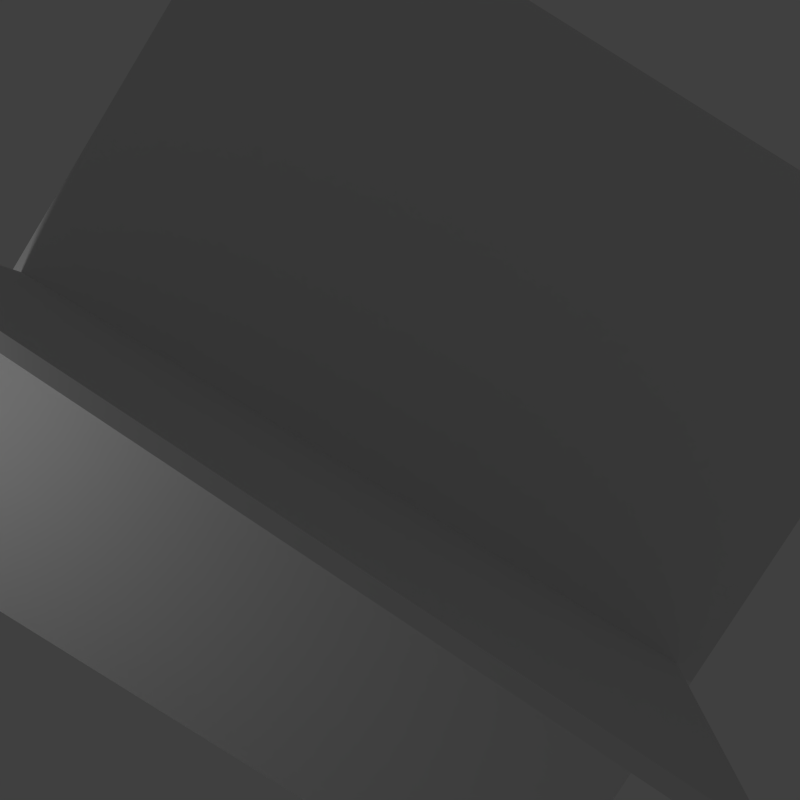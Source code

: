 # Source: Table.blend  (saved by Blender 2.71.0; exported with 4.5.12 LTS)
import bpy
from mathutils import Matrix  # noqa: F401  (used for matrix-valued properties, if any)

bpy.ops.wm.read_factory_settings(use_empty=True)
scene = bpy.context.scene
scene.name = 'Scene'

# ---- collections
col_collection_1 = bpy.data.collections.new('Collection 1'); scene.collection.children.link(col_collection_1)

# ---- materials (node trees are filled in below, after node groups)
mat_material_002 = bpy.data.materials.new('Material.002')
mat_material_002.alpha_threshold = 0.0
mat_material_002.use_transparent_shadow = False
mat_material_002.roughness = 0.5
mat_material_002.line_color = (0.0, 0.0, 0.0, 1.0)
mat_material_001 = bpy.data.materials.new('Material.001')
mat_material_001.alpha_threshold = 0.0
mat_material_001.use_transparent_shadow = False
mat_material_001.roughness = 0.5
mat_material_001.line_color = (0.0, 0.0, 0.0, 1.0)
mat_material = bpy.data.materials.new('Material')
mat_material.alpha_threshold = 0.0
mat_material.use_transparent_shadow = False
mat_material.diffuse_color = (0.1025, 0.04305, 0.02572, 1.0)
mat_material.roughness = 0.5
mat_material.line_color = (0.0, 0.0, 0.0, 1.0)

# ---- material node trees

# ---- world
world_world = bpy.data.worlds.new('World'); scene.world = world_world
world_world.color = (0.05088, 0.05088, 0.05088)
world_world.use_sun_shadow = False
world_world.sun_shadow_jitter_overblur = 0.0
world_world.cycles.sampling_method = 'MANUAL'
world_world.cycles.sample_map_resolution = 256

# ---- cameras
cam_camera = bpy.data.cameras.new('Camera')
cam_camera.clip_end = 100.0
cam_camera.lens = 35.0
cam_camera.sensor_width = 32.0
cam_camera.sensor_height = 18.0
cam_camera.ortho_scale = 7.314
cam_camera.dof.focus_distance = 0.0
cam_camera.dof.aperture_fstop = 128.0

# ---- lights
light_lamp = bpy.data.lights.new('Lamp', 'POINT')
light_lamp.transmission_factor = 0.0
light_lamp.cutoff_distance = 30.0
light_lamp.energy = 100.0
light_lamp.shadow_buffer_clip_start = 1.001
light_lamp.shadow_soft_size = 0.1
light_lamp.shadow_maximum_resolution = 0.006
light_lamp.use_absolute_resolution = True
light_lamp.cycles.use_multiple_importance_sampling = False

# ---- meshes
me_plane = bpy.data.meshes.new('Plane')
me_plane.from_pydata([(-1.0, -1.0, 0.0), (1.0, -1.0, 0.0), (-1.0, 1.0, 0.0), (1.0, 1.0, 0.0), (-1.0, -1.0, -0.0335), (1.0, -1.0, -0.0335), (-1.0, 1.0, -0.0335), (1.0, 1.0, -0.0335)], [], [(0, 2, 3, 1), (4, 5, 7, 6), (3, 2, 6, 7), (1, 3, 7, 5), (0, 1, 5, 4), (2, 0, 4, 6)])
me_plane.use_remesh_preserve_volume = False
me_plane.use_remesh_preserve_attributes = False
me_plane.use_mirror_vertex_groups = False
me_plane.update()
me_plane_003 = bpy.data.meshes.new('Plane.003')
me_plane_003.from_pydata([(-1.0, -1.0, 0.0), (1.0, -1.0, 0.0), (-1.0, 1.0, 0.0), (1.0, 1.0, 0.0), (-1.0, -1.0, -0.0335), (1.0, -1.0, -0.0335), (-1.0, 1.0, -0.0335), (1.0, 1.0, -0.0335)], [], [(0, 2, 3, 1), (4, 5, 7, 6), (3, 2, 6, 7), (1, 3, 7, 5), (0, 1, 5, 4), (2, 0, 4, 6)])
me_plane_003.materials.append(mat_material_002)
me_plane_003.use_remesh_preserve_volume = False
me_plane_003.use_remesh_preserve_attributes = False
me_plane_003.use_mirror_vertex_groups = False
me_plane_003.update()
me_plane_001 = bpy.data.meshes.new('Plane.001')
me_plane_001.from_pydata([(-1.0, -1.0, 0.0), (1.0, -1.0, 0.0), (-1.0, 1.0, 0.0), (1.0, 1.0, 0.0), (-1.0, -1.0, -0.0335), (1.0, -1.0, -0.0335), (-1.0, 1.0, -0.0335), (1.0, 1.0, -0.0335)], [], [(0, 2, 3, 1), (4, 5, 7, 6), (3, 2, 6, 7), (1, 3, 7, 5), (0, 1, 5, 4), (2, 0, 4, 6)])
me_plane_001.materials.append(mat_material_001)
me_plane_001.use_remesh_preserve_volume = False
me_plane_001.use_remesh_preserve_attributes = False
me_plane_001.use_mirror_vertex_groups = False
me_plane_001.update()
me_cube = bpy.data.meshes.new('Cube')
me_cube.from_pydata([(1.0, 2.28, 0.099), (1.0, -2.28, 0.099), (-1.0, -2.28, 0.099), (-1.0, 2.28, 0.099), (1.0, 2.28, 0.664), (1.0, -2.28, 0.664), (-1.0, -2.28, 0.664), (-1.0, 2.28, 0.664), (1.0, 2.78, 0.099), (-1.0, 2.78, 0.099), (1.0, 2.78, 0.664), (-1.0, 2.78, 0.664), (1.0, -2.78, 0.099), (-1.0, -2.78, 0.099), (1.0, -2.78, 0.664), (-1.0, -2.78, 0.664), (1.5, 2.28, 0.099), (1.5, -2.28, 0.099), (1.5, 2.28, 0.664), (1.5, -2.28, 0.664), (1.5, 2.78, 0.099), (1.5, 2.78, 0.664), (1.5, -2.78, 0.099), (1.5, -2.78, 0.664), (-1.5, -2.28, 0.099), (-1.5, 2.28, 0.099), (-1.5, -2.28, 0.664), (-1.5, 2.28, 0.664), (-1.5, 2.78, 0.099), (-1.5, 2.78, 0.664), (-1.5, -2.78, 0.099), (-1.5, -2.78, 0.664), (-1.0, -2.28, -1.901), (-1.0, -2.78, -1.901), (-1.5, -2.28, -1.901), (-1.5, -2.78, -1.901), (-1.0, 2.28, -1.901), (-1.0, 2.78, -1.901), (-1.5, 2.28, -1.901), (-1.5, 2.78, -1.901), (1.0, -2.28, -1.901), (1.0, -2.78, -1.901), (1.5, -2.28, -1.901), (1.5, -2.78, -1.901), (1.0, 2.28, -1.901), (1.0, 2.78, -1.901), (1.5, 2.28, -1.901), (1.5, 2.78, -1.901)], [], [(0, 1, 2, 3), (4, 7, 6, 5), (14, 12, 22, 23), (5, 6, 15, 14), (13, 15, 31, 30), (7, 4, 10, 11), (10, 8, 9, 11), (15, 6, 26, 31), (5, 14, 23, 19), (0, 3, 9, 8), (12, 14, 15, 13), (30, 24, 34, 35), (17, 22, 43, 42), (2, 1, 12, 13), (16, 18, 19, 17), (18, 16, 20, 21), (17, 19, 23, 22), (8, 20, 47, 45), (10, 4, 18, 21), (8, 10, 21, 20), (4, 5, 19, 18), (1, 0, 16, 17), (24, 26, 27, 25), (25, 27, 29, 28), (26, 24, 30, 31), (3, 25, 38, 36), (7, 11, 29, 27), (11, 9, 28, 29), (6, 7, 27, 26), (3, 2, 24, 25), (32, 33, 35, 34), (2, 13, 33, 32), (24, 2, 32, 34), (13, 30, 35, 33), (37, 36, 38, 39), (28, 9, 37, 39), (25, 28, 39, 38), (9, 3, 36, 37), (41, 40, 42, 43), (12, 1, 40, 41), (22, 12, 41, 43), (1, 17, 42, 40), (44, 45, 47, 46), (16, 0, 44, 46), (20, 16, 46, 47), (0, 8, 45, 44)])
me_cube.materials.append(mat_material)
me_cube.use_remesh_preserve_volume = False
me_cube.use_remesh_preserve_attributes = False
me_cube.use_mirror_vertex_groups = False
me_cube.update()

# ---- objects
ob_empty = bpy.data.objects.new('Empty', None)
ob_camera = bpy.data.objects.new('Camera', cam_camera)
ob_plane = bpy.data.objects.new('Plane', me_plane)
ob_plane_002 = bpy.data.objects.new('Plane.002', me_plane_003)
ob_plane_001 = bpy.data.objects.new('Plane.001', me_plane_001)
ob_lamp = bpy.data.objects.new('Lamp', light_lamp)
ob_table = bpy.data.objects.new('Table', me_cube)

# ---- transforms, parenting, visibility, modifiers, constraints
ob_empty.location = (0.0, 0.0, 0.0)
ob_empty.empty_image_offset = (0.0, 0.0)
ob_empty.lineart.crease_threshold = 0.0
ob_camera.location = (1.545, 0.1412, 23.4)
ob_camera.rotation_euler = (1.787, -0.2157, -1.299)
ob_camera.scale = (2.331, 2.331, 2.331)
ob_camera.lock_rotations_4d = False
ob_camera.empty_display_type = 'ARROWS'
ob_camera.color = (0.0, 0.0, 0.0, 0.0)
ob_camera.display_type = 'WIRE'
ob_camera.lineart.crease_threshold = 0.0
_c = ob_camera.constraints.new('DAMPED_TRACK'); _c.name = 'Damped Track'
_c.active = False
_c.target = ob_empty
_c.track_axis = 'TRACK_NEGATIVE_Z'
_c = ob_camera.constraints.new('LIMIT_DISTANCE'); _c.name = 'Limit Distance'
_c.target = ob_empty
_c.distance = 13.0
_c.limit_mode = 'LIMITDIST_ONSURFACE'
ob_plane.parent = ob_camera
ob_plane.matrix_parent_inverse = Matrix(((1.0, 0.0, 0.0, -0.0), (0.0, 1.0, 0.0, -0.0), (0.0, 0.0, 1.0, -5.0), (0.0, 0.0, 0.0, 1.0)))
ob_plane.location = (0.0, 0.0, 0.0)
ob_plane.scale = (2.283, 2.283, 2.283)
ob_plane.hide_render = True
ob_plane.lineart.crease_threshold = 0.0
ob_plane_002.location = (-1.347, -0.02707, 0.02577)
ob_plane_002.rotation_euler = (1.551, -0.1917, -1.547)
ob_plane_002.scale = (5.32, 5.32, 5.32)
ob_plane_002.lineart.crease_threshold = 0.0
ob_plane_001.location = (0.00371, 0.001197, 0.6338)
ob_plane_001.rotation_euler = (-0.001954, 0.006059, -5.92e-06)
ob_plane_001.scale = (5.645, 5.645, 5.645)
ob_plane_001.lineart.crease_threshold = 0.0
ob_lamp.location = (-3.257, 6.132, 4.957)
ob_lamp.rotation_euler = (0.6503, 0.05522, 1.866)
ob_lamp.lock_rotations_4d = False
ob_lamp.empty_display_type = 'ARROWS'
ob_lamp.color = (0.0, 0.0, 0.0, 0.0)
ob_lamp.lineart.crease_threshold = 0.0
ob_table.location = (0.0, 0.0, 0.0)
ob_table.lock_rotations_4d = False
ob_table.empty_display_type = 'ARROWS'
ob_table.hide_render = True
ob_table.lineart.crease_threshold = 0.0
_m = ob_table.modifiers.new('Boolean', 'BOOLEAN')
_m.object = ob_plane
_m.solver = 'FAST'

# ---- collection membership
col_collection_1.objects.link(ob_empty)
col_collection_1.objects.link(ob_camera)
col_collection_1.objects.link(ob_plane)
col_collection_1.objects.link(ob_plane_002)
col_collection_1.objects.link(ob_plane_001)
col_collection_1.objects.link(ob_lamp)
col_collection_1.objects.link(ob_table)

# ---- scene / render settings (as saved in the file)
scene.camera = ob_camera
scene.frame_start = 1; scene.frame_end = 250; scene.frame_set(1)
scene.render.engine = 'BLENDER_EEVEE_NEXT'
scene.render.resolution_x = 1024
scene.render.resolution_y = 1024
scene.render.resolution_percentage = 50
scene.render.dither_intensity = 0.0
scene.render.use_file_extension = False
scene.cycles.use_denoising = False
scene.cycles.samples = 10
scene.cycles.sampling_pattern = 'TABULATED_SOBOL'
scene.cycles.light_sampling_threshold = 0.0
scene.cycles.use_adaptive_sampling = False
scene.cycles.use_light_tree = False
scene.cycles.blur_glossy = 0.0
scene.cycles.volume_bounces = 1
scene.cycles.pixel_filter_type = 'GAUSSIAN'
scene.cycles.sample_clamp_indirect = 0.0
scene.view_settings.view_transform = 'Standard'
bpy.context.view_layer.update()
